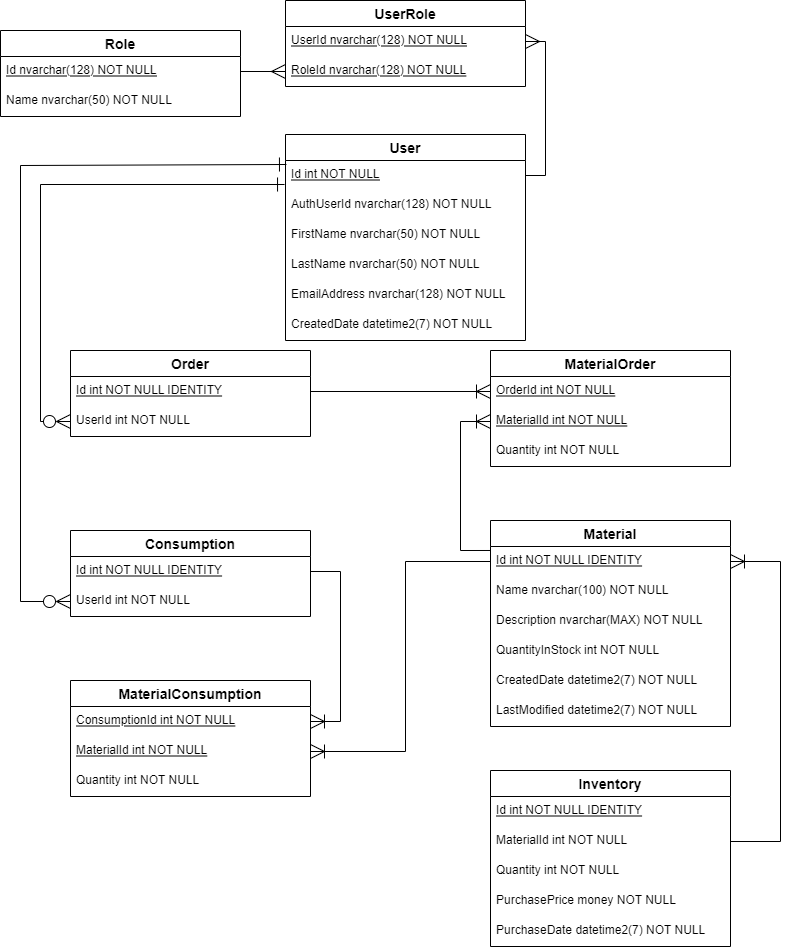

The diagram above was exported from draw.io. Its source (the exported page's mxGraphModel, read from the mxfile embedded in the PNG):
<mxGraphModel dx="1102" dy="865" grid="1" gridSize="10" guides="1" tooltips="1" connect="1" arrows="1" fold="1" page="1" pageScale="1" pageWidth="827" pageHeight="1169" math="0" shadow="0" extFonts="Permanent Marker^https://fonts.googleapis.com/css?family=Permanent+Marker">
  <root>
    <mxCell id="0" />
    <mxCell id="1" parent="0" />
    <mxCell id="kBDeAQ2oc8QEoR5hL12b-32" value="User" style="swimlane;fontStyle=1;childLayout=stackLayout;horizontal=1;startSize=26;horizontalStack=0;resizeParent=1;resizeParentMax=0;resizeLast=0;collapsible=1;marginBottom=0;align=center;fontSize=14;" parent="1" vertex="1">
      <mxGeometry x="305" y="204" width="240" height="206" as="geometry" />
    </mxCell>
    <mxCell id="kBDeAQ2oc8QEoR5hL12b-33" value="Id int NOT NULL" style="text;strokeColor=none;fillColor=none;spacingLeft=4;spacingRight=4;overflow=hidden;rotatable=0;points=[[0,0.5],[1,0.5]];portConstraint=eastwest;fontSize=12;fontStyle=4" parent="kBDeAQ2oc8QEoR5hL12b-32" vertex="1">
      <mxGeometry y="26" width="240" height="30" as="geometry" />
    </mxCell>
    <mxCell id="uFEEeuUeAV_uHMcNJ2y1-2" value="AuthUserId nvarchar(128) NOT NULL" style="text;strokeColor=none;fillColor=none;spacingLeft=4;spacingRight=4;overflow=hidden;rotatable=0;points=[[0,0.5],[1,0.5]];portConstraint=eastwest;fontSize=12;" vertex="1" parent="kBDeAQ2oc8QEoR5hL12b-32">
      <mxGeometry y="56" width="240" height="30" as="geometry" />
    </mxCell>
    <mxCell id="kBDeAQ2oc8QEoR5hL12b-34" value="FirstName nvarchar(50) NOT NULL" style="text;strokeColor=none;fillColor=none;spacingLeft=4;spacingRight=4;overflow=hidden;rotatable=0;points=[[0,0.5],[1,0.5]];portConstraint=eastwest;fontSize=12;" parent="kBDeAQ2oc8QEoR5hL12b-32" vertex="1">
      <mxGeometry y="86" width="240" height="30" as="geometry" />
    </mxCell>
    <mxCell id="kBDeAQ2oc8QEoR5hL12b-35" value="LastName nvarchar(50) NOT NULL" style="text;strokeColor=none;fillColor=none;spacingLeft=4;spacingRight=4;overflow=hidden;rotatable=0;points=[[0,0.5],[1,0.5]];portConstraint=eastwest;fontSize=12;" parent="kBDeAQ2oc8QEoR5hL12b-32" vertex="1">
      <mxGeometry y="116" width="240" height="30" as="geometry" />
    </mxCell>
    <mxCell id="kBDeAQ2oc8QEoR5hL12b-36" value="EmailAddress nvarchar(128) NOT NULL" style="text;strokeColor=none;fillColor=none;spacingLeft=4;spacingRight=4;overflow=hidden;rotatable=0;points=[[0,0.5],[1,0.5]];portConstraint=eastwest;fontSize=12;" parent="kBDeAQ2oc8QEoR5hL12b-32" vertex="1">
      <mxGeometry y="146" width="240" height="30" as="geometry" />
    </mxCell>
    <mxCell id="kBDeAQ2oc8QEoR5hL12b-37" value="CreatedDate datetime2(7) NOT NULL" style="text;strokeColor=none;fillColor=none;spacingLeft=4;spacingRight=4;overflow=hidden;rotatable=0;points=[[0,0.5],[1,0.5]];portConstraint=eastwest;fontSize=12;" parent="kBDeAQ2oc8QEoR5hL12b-32" vertex="1">
      <mxGeometry y="176" width="240" height="30" as="geometry" />
    </mxCell>
    <mxCell id="kBDeAQ2oc8QEoR5hL12b-38" value="Material" style="swimlane;fontStyle=1;childLayout=stackLayout;horizontal=1;startSize=26;horizontalStack=0;resizeParent=1;resizeParentMax=0;resizeLast=0;collapsible=1;marginBottom=0;align=center;fontSize=14;" parent="1" vertex="1">
      <mxGeometry x="510" y="590" width="240" height="206" as="geometry" />
    </mxCell>
    <mxCell id="kBDeAQ2oc8QEoR5hL12b-39" value="Id int NOT NULL IDENTITY" style="text;strokeColor=none;fillColor=none;spacingLeft=4;spacingRight=4;overflow=hidden;rotatable=0;points=[[0,0.5],[1,0.5]];portConstraint=eastwest;fontSize=12;fontStyle=4" parent="kBDeAQ2oc8QEoR5hL12b-38" vertex="1">
      <mxGeometry y="26" width="240" height="30" as="geometry" />
    </mxCell>
    <mxCell id="kBDeAQ2oc8QEoR5hL12b-40" value="Name nvarchar(100) NOT NULL" style="text;strokeColor=none;fillColor=none;spacingLeft=4;spacingRight=4;overflow=hidden;rotatable=0;points=[[0,0.5],[1,0.5]];portConstraint=eastwest;fontSize=12;" parent="kBDeAQ2oc8QEoR5hL12b-38" vertex="1">
      <mxGeometry y="56" width="240" height="30" as="geometry" />
    </mxCell>
    <mxCell id="kBDeAQ2oc8QEoR5hL12b-41" value="Description nvarchar(MAX) NOT NULL" style="text;strokeColor=none;fillColor=none;spacingLeft=4;spacingRight=4;overflow=hidden;rotatable=0;points=[[0,0.5],[1,0.5]];portConstraint=eastwest;fontSize=12;" parent="kBDeAQ2oc8QEoR5hL12b-38" vertex="1">
      <mxGeometry y="86" width="240" height="30" as="geometry" />
    </mxCell>
    <mxCell id="kBDeAQ2oc8QEoR5hL12b-84" value="QuantityInStock int NOT NULL" style="text;strokeColor=none;fillColor=none;spacingLeft=4;spacingRight=4;overflow=hidden;rotatable=0;points=[[0,0.5],[1,0.5]];portConstraint=eastwest;fontSize=12;fontStyle=0" parent="kBDeAQ2oc8QEoR5hL12b-38" vertex="1">
      <mxGeometry y="116" width="240" height="30" as="geometry" />
    </mxCell>
    <mxCell id="kBDeAQ2oc8QEoR5hL12b-42" value="CreatedDate datetime2(7) NOT NULL" style="text;strokeColor=none;fillColor=none;spacingLeft=4;spacingRight=4;overflow=hidden;rotatable=0;points=[[0,0.5],[1,0.5]];portConstraint=eastwest;fontSize=12;" parent="kBDeAQ2oc8QEoR5hL12b-38" vertex="1">
      <mxGeometry y="146" width="240" height="30" as="geometry" />
    </mxCell>
    <mxCell id="kBDeAQ2oc8QEoR5hL12b-43" value="LastModified datetime2(7) NOT NULL" style="text;strokeColor=none;fillColor=none;spacingLeft=4;spacingRight=4;overflow=hidden;rotatable=0;points=[[0,0.5],[1,0.5]];portConstraint=eastwest;fontSize=12;" parent="kBDeAQ2oc8QEoR5hL12b-38" vertex="1">
      <mxGeometry y="176" width="240" height="30" as="geometry" />
    </mxCell>
    <mxCell id="kBDeAQ2oc8QEoR5hL12b-44" value="Inventory" style="swimlane;fontStyle=1;childLayout=stackLayout;horizontal=1;startSize=26;horizontalStack=0;resizeParent=1;resizeParentMax=0;resizeLast=0;collapsible=1;marginBottom=0;align=center;fontSize=14;" parent="1" vertex="1">
      <mxGeometry x="510" y="840" width="240" height="176" as="geometry" />
    </mxCell>
    <mxCell id="kBDeAQ2oc8QEoR5hL12b-45" value="Id int NOT NULL IDENTITY" style="text;strokeColor=none;fillColor=none;spacingLeft=4;spacingRight=4;overflow=hidden;rotatable=0;points=[[0,0.5],[1,0.5]];portConstraint=eastwest;fontSize=12;fontStyle=4" parent="kBDeAQ2oc8QEoR5hL12b-44" vertex="1">
      <mxGeometry y="26" width="240" height="30" as="geometry" />
    </mxCell>
    <mxCell id="kBDeAQ2oc8QEoR5hL12b-46" value="MaterialId int NOT NULL" style="text;strokeColor=none;fillColor=none;spacingLeft=4;spacingRight=4;overflow=hidden;rotatable=0;points=[[0,0.5],[1,0.5]];portConstraint=eastwest;fontSize=12;" parent="kBDeAQ2oc8QEoR5hL12b-44" vertex="1">
      <mxGeometry y="56" width="240" height="30" as="geometry" />
    </mxCell>
    <mxCell id="kBDeAQ2oc8QEoR5hL12b-47" value="Quantity int NOT NULL" style="text;strokeColor=none;fillColor=none;spacingLeft=4;spacingRight=4;overflow=hidden;rotatable=0;points=[[0,0.5],[1,0.5]];portConstraint=eastwest;fontSize=12;" parent="kBDeAQ2oc8QEoR5hL12b-44" vertex="1">
      <mxGeometry y="86" width="240" height="30" as="geometry" />
    </mxCell>
    <mxCell id="kBDeAQ2oc8QEoR5hL12b-48" value="PurchasePrice money NOT NULL" style="text;strokeColor=none;fillColor=none;spacingLeft=4;spacingRight=4;overflow=hidden;rotatable=0;points=[[0,0.5],[1,0.5]];portConstraint=eastwest;fontSize=12;" parent="kBDeAQ2oc8QEoR5hL12b-44" vertex="1">
      <mxGeometry y="116" width="240" height="30" as="geometry" />
    </mxCell>
    <mxCell id="kBDeAQ2oc8QEoR5hL12b-49" value="PurchaseDate datetime2(7) NOT NULL" style="text;strokeColor=none;fillColor=none;spacingLeft=4;spacingRight=4;overflow=hidden;rotatable=0;points=[[0,0.5],[1,0.5]];portConstraint=eastwest;fontSize=12;" parent="kBDeAQ2oc8QEoR5hL12b-44" vertex="1">
      <mxGeometry y="146" width="240" height="30" as="geometry" />
    </mxCell>
    <mxCell id="kBDeAQ2oc8QEoR5hL12b-58" value="Role" style="swimlane;fontStyle=1;childLayout=stackLayout;horizontal=1;startSize=26;horizontalStack=0;resizeParent=1;resizeParentMax=0;resizeLast=0;collapsible=1;marginBottom=0;align=center;fontSize=14;" parent="1" vertex="1">
      <mxGeometry x="20" y="100" width="240" height="86" as="geometry" />
    </mxCell>
    <mxCell id="kBDeAQ2oc8QEoR5hL12b-59" value="Id nvarchar(128) NOT NULL" style="text;strokeColor=none;fillColor=none;spacingLeft=4;spacingRight=4;overflow=hidden;rotatable=0;points=[[0,0.5],[1,0.5]];portConstraint=eastwest;fontSize=12;fontStyle=4" parent="kBDeAQ2oc8QEoR5hL12b-58" vertex="1">
      <mxGeometry y="26" width="240" height="30" as="geometry" />
    </mxCell>
    <mxCell id="kBDeAQ2oc8QEoR5hL12b-62" value="Name nvarchar(50) NOT NULL" style="text;strokeColor=none;fillColor=none;spacingLeft=4;spacingRight=4;overflow=hidden;rotatable=0;points=[[0,0.5],[1,0.5]];portConstraint=eastwest;fontSize=12;" parent="kBDeAQ2oc8QEoR5hL12b-58" vertex="1">
      <mxGeometry y="56" width="240" height="30" as="geometry" />
    </mxCell>
    <mxCell id="kBDeAQ2oc8QEoR5hL12b-64" value="UserRole" style="swimlane;fontStyle=1;childLayout=stackLayout;horizontal=1;startSize=26;horizontalStack=0;resizeParent=1;resizeParentMax=0;resizeLast=0;collapsible=1;marginBottom=0;align=center;fontSize=14;" parent="1" vertex="1">
      <mxGeometry x="305" y="70" width="240" height="86" as="geometry" />
    </mxCell>
    <mxCell id="kBDeAQ2oc8QEoR5hL12b-65" value="UserId nvarchar(128) NOT NULL" style="text;strokeColor=none;fillColor=none;spacingLeft=4;spacingRight=4;overflow=hidden;rotatable=0;points=[[0,0.5],[1,0.5]];portConstraint=eastwest;fontSize=12;fontStyle=4" parent="kBDeAQ2oc8QEoR5hL12b-64" vertex="1">
      <mxGeometry y="26" width="240" height="30" as="geometry" />
    </mxCell>
    <mxCell id="kBDeAQ2oc8QEoR5hL12b-70" value="RoleId nvarchar(128) NOT NULL" style="text;strokeColor=none;fillColor=none;spacingLeft=4;spacingRight=4;overflow=hidden;rotatable=0;points=[[0,0.5],[1,0.5]];portConstraint=eastwest;fontSize=12;fontStyle=4" parent="kBDeAQ2oc8QEoR5hL12b-64" vertex="1">
      <mxGeometry y="56" width="240" height="30" as="geometry" />
    </mxCell>
    <mxCell id="kBDeAQ2oc8QEoR5hL12b-72" value="Order" style="swimlane;fontStyle=1;childLayout=stackLayout;horizontal=1;startSize=26;horizontalStack=0;resizeParent=1;resizeParentMax=0;resizeLast=0;collapsible=1;marginBottom=0;align=center;fontSize=14;" parent="1" vertex="1">
      <mxGeometry x="90" y="420" width="240" height="86" as="geometry" />
    </mxCell>
    <mxCell id="kBDeAQ2oc8QEoR5hL12b-73" value="Id int NOT NULL IDENTITY" style="text;strokeColor=none;fillColor=none;spacingLeft=4;spacingRight=4;overflow=hidden;rotatable=0;points=[[0,0.5],[1,0.5]];portConstraint=eastwest;fontSize=12;fontStyle=4" parent="kBDeAQ2oc8QEoR5hL12b-72" vertex="1">
      <mxGeometry y="26" width="240" height="30" as="geometry" />
    </mxCell>
    <mxCell id="kBDeAQ2oc8QEoR5hL12b-77" value="UserId int NOT NULL" style="text;strokeColor=none;fillColor=none;spacingLeft=4;spacingRight=4;overflow=hidden;rotatable=0;points=[[0,0.5],[1,0.5]];portConstraint=eastwest;fontSize=12;" parent="kBDeAQ2oc8QEoR5hL12b-72" vertex="1">
      <mxGeometry y="56" width="240" height="30" as="geometry" />
    </mxCell>
    <mxCell id="kBDeAQ2oc8QEoR5hL12b-78" value="MaterialOrder" style="swimlane;fontStyle=1;childLayout=stackLayout;horizontal=1;startSize=26;horizontalStack=0;resizeParent=1;resizeParentMax=0;resizeLast=0;collapsible=1;marginBottom=0;align=center;fontSize=14;" parent="1" vertex="1">
      <mxGeometry x="510" y="420" width="240" height="116" as="geometry" />
    </mxCell>
    <mxCell id="kBDeAQ2oc8QEoR5hL12b-79" value="OrderId int NOT NULL" style="text;strokeColor=none;fillColor=none;spacingLeft=4;spacingRight=4;overflow=hidden;rotatable=0;points=[[0,0.5],[1,0.5]];portConstraint=eastwest;fontSize=12;fontStyle=4" parent="kBDeAQ2oc8QEoR5hL12b-78" vertex="1">
      <mxGeometry y="26" width="240" height="30" as="geometry" />
    </mxCell>
    <mxCell id="kBDeAQ2oc8QEoR5hL12b-81" value="MaterialId int NOT NULL" style="text;strokeColor=none;fillColor=none;spacingLeft=4;spacingRight=4;overflow=hidden;rotatable=0;points=[[0,0.5],[1,0.5]];portConstraint=eastwest;fontSize=12;fontStyle=4" parent="kBDeAQ2oc8QEoR5hL12b-78" vertex="1">
      <mxGeometry y="56" width="240" height="30" as="geometry" />
    </mxCell>
    <mxCell id="kBDeAQ2oc8QEoR5hL12b-82" value="Quantity int NOT NULL" style="text;strokeColor=none;fillColor=none;spacingLeft=4;spacingRight=4;overflow=hidden;rotatable=0;points=[[0,0.5],[1,0.5]];portConstraint=eastwest;fontSize=12;fontStyle=0" parent="kBDeAQ2oc8QEoR5hL12b-78" vertex="1">
      <mxGeometry y="86" width="240" height="30" as="geometry" />
    </mxCell>
    <mxCell id="kBDeAQ2oc8QEoR5hL12b-85" style="edgeStyle=orthogonalEdgeStyle;rounded=0;orthogonalLoop=1;jettySize=auto;html=1;exitX=1;exitY=0.5;exitDx=0;exitDy=0;entryX=0;entryY=0.5;entryDx=0;entryDy=0;endArrow=ERmany;endFill=0;endSize=12;" parent="1" source="kBDeAQ2oc8QEoR5hL12b-59" target="kBDeAQ2oc8QEoR5hL12b-70" edge="1">
      <mxGeometry relative="1" as="geometry" />
    </mxCell>
    <mxCell id="kBDeAQ2oc8QEoR5hL12b-86" style="edgeStyle=orthogonalEdgeStyle;rounded=0;orthogonalLoop=1;jettySize=auto;html=1;exitX=1;exitY=0.5;exitDx=0;exitDy=0;entryX=1;entryY=0.5;entryDx=0;entryDy=0;endArrow=ERmany;endFill=0;endSize=12;" parent="1" source="kBDeAQ2oc8QEoR5hL12b-33" target="kBDeAQ2oc8QEoR5hL12b-65" edge="1">
      <mxGeometry relative="1" as="geometry" />
    </mxCell>
    <mxCell id="kBDeAQ2oc8QEoR5hL12b-87" style="edgeStyle=orthogonalEdgeStyle;rounded=0;orthogonalLoop=1;jettySize=auto;html=1;exitX=0;exitY=0.5;exitDx=0;exitDy=0;entryX=-0.004;entryY=0.8;entryDx=0;entryDy=0;endArrow=ERone;endFill=0;endSize=12;entryPerimeter=0;startArrow=ERzeroToMany;startFill=0;startSize=12;" parent="1" source="kBDeAQ2oc8QEoR5hL12b-77" target="kBDeAQ2oc8QEoR5hL12b-33" edge="1">
      <mxGeometry relative="1" as="geometry" />
    </mxCell>
    <mxCell id="kBDeAQ2oc8QEoR5hL12b-88" style="edgeStyle=orthogonalEdgeStyle;rounded=0;orthogonalLoop=1;jettySize=auto;html=1;exitX=1;exitY=0.5;exitDx=0;exitDy=0;entryX=0;entryY=0.5;entryDx=0;entryDy=0;endArrow=ERoneToMany;endFill=0;endSize=12;" parent="1" source="kBDeAQ2oc8QEoR5hL12b-73" target="kBDeAQ2oc8QEoR5hL12b-79" edge="1">
      <mxGeometry relative="1" as="geometry" />
    </mxCell>
    <mxCell id="kBDeAQ2oc8QEoR5hL12b-89" style="edgeStyle=orthogonalEdgeStyle;rounded=0;orthogonalLoop=1;jettySize=auto;html=1;exitX=0;exitY=0.5;exitDx=0;exitDy=0;entryX=0;entryY=0.133;entryDx=0;entryDy=0;endArrow=none;endFill=0;entryPerimeter=0;startArrow=ERoneToMany;startFill=0;startSize=12;" parent="1" source="kBDeAQ2oc8QEoR5hL12b-81" target="kBDeAQ2oc8QEoR5hL12b-39" edge="1">
      <mxGeometry relative="1" as="geometry" />
    </mxCell>
    <mxCell id="kBDeAQ2oc8QEoR5hL12b-90" style="edgeStyle=orthogonalEdgeStyle;rounded=0;orthogonalLoop=1;jettySize=auto;html=1;exitX=1;exitY=0.5;exitDx=0;exitDy=0;entryX=1;entryY=0.5;entryDx=0;entryDy=0;endArrow=none;endFill=0;startArrow=ERoneToMany;startFill=0;startSize=12;" parent="1" source="kBDeAQ2oc8QEoR5hL12b-39" target="kBDeAQ2oc8QEoR5hL12b-46" edge="1">
      <mxGeometry relative="1" as="geometry">
        <Array as="points">
          <mxPoint x="800" y="631" />
          <mxPoint x="800" y="911" />
        </Array>
      </mxGeometry>
    </mxCell>
    <mxCell id="kBDeAQ2oc8QEoR5hL12b-91" value="Consumption" style="swimlane;fontStyle=1;childLayout=stackLayout;horizontal=1;startSize=26;horizontalStack=0;resizeParent=1;resizeParentMax=0;resizeLast=0;collapsible=1;marginBottom=0;align=center;fontSize=14;" parent="1" vertex="1">
      <mxGeometry x="90" y="600" width="240" height="86" as="geometry" />
    </mxCell>
    <mxCell id="kBDeAQ2oc8QEoR5hL12b-92" value="Id int NOT NULL IDENTITY" style="text;strokeColor=none;fillColor=none;spacingLeft=4;spacingRight=4;overflow=hidden;rotatable=0;points=[[0,0.5],[1,0.5]];portConstraint=eastwest;fontSize=12;fontStyle=4" parent="kBDeAQ2oc8QEoR5hL12b-91" vertex="1">
      <mxGeometry y="26" width="240" height="30" as="geometry" />
    </mxCell>
    <mxCell id="kBDeAQ2oc8QEoR5hL12b-97" value="UserId int NOT NULL" style="text;strokeColor=none;fillColor=none;spacingLeft=4;spacingRight=4;overflow=hidden;rotatable=0;points=[[0,0.5],[1,0.5]];portConstraint=eastwest;fontSize=12;" parent="kBDeAQ2oc8QEoR5hL12b-91" vertex="1">
      <mxGeometry y="56" width="240" height="30" as="geometry" />
    </mxCell>
    <mxCell id="kBDeAQ2oc8QEoR5hL12b-101" value="MaterialConsumption" style="swimlane;fontStyle=1;childLayout=stackLayout;horizontal=1;startSize=26;horizontalStack=0;resizeParent=1;resizeParentMax=0;resizeLast=0;collapsible=1;marginBottom=0;align=center;fontSize=14;" parent="1" vertex="1">
      <mxGeometry x="90" y="750" width="240" height="116" as="geometry" />
    </mxCell>
    <mxCell id="kBDeAQ2oc8QEoR5hL12b-102" value="ConsumptionId int NOT NULL" style="text;strokeColor=none;fillColor=none;spacingLeft=4;spacingRight=4;overflow=hidden;rotatable=0;points=[[0,0.5],[1,0.5]];portConstraint=eastwest;fontSize=12;fontStyle=4" parent="kBDeAQ2oc8QEoR5hL12b-101" vertex="1">
      <mxGeometry y="26" width="240" height="30" as="geometry" />
    </mxCell>
    <mxCell id="kBDeAQ2oc8QEoR5hL12b-103" value="MaterialId int NOT NULL" style="text;strokeColor=none;fillColor=none;spacingLeft=4;spacingRight=4;overflow=hidden;rotatable=0;points=[[0,0.5],[1,0.5]];portConstraint=eastwest;fontSize=12;fontStyle=4" parent="kBDeAQ2oc8QEoR5hL12b-101" vertex="1">
      <mxGeometry y="56" width="240" height="30" as="geometry" />
    </mxCell>
    <mxCell id="kBDeAQ2oc8QEoR5hL12b-104" value="Quantity int NOT NULL" style="text;strokeColor=none;fillColor=none;spacingLeft=4;spacingRight=4;overflow=hidden;rotatable=0;points=[[0,0.5],[1,0.5]];portConstraint=eastwest;fontSize=12;fontStyle=0" parent="kBDeAQ2oc8QEoR5hL12b-101" vertex="1">
      <mxGeometry y="86" width="240" height="30" as="geometry" />
    </mxCell>
    <mxCell id="kBDeAQ2oc8QEoR5hL12b-106" style="edgeStyle=orthogonalEdgeStyle;rounded=0;orthogonalLoop=1;jettySize=auto;html=1;exitX=0;exitY=0.5;exitDx=0;exitDy=0;endArrow=ERone;endFill=0;startArrow=ERzeroToMany;startFill=0;endSize=12;startSize=12;entryX=0.004;entryY=0.133;entryDx=0;entryDy=0;entryPerimeter=0;" parent="1" source="kBDeAQ2oc8QEoR5hL12b-97" target="kBDeAQ2oc8QEoR5hL12b-33" edge="1">
      <mxGeometry relative="1" as="geometry">
        <mxPoint x="300" y="235" as="targetPoint" />
        <Array as="points">
          <mxPoint x="40" y="671" />
          <mxPoint x="40" y="235" />
        </Array>
      </mxGeometry>
    </mxCell>
    <mxCell id="kBDeAQ2oc8QEoR5hL12b-107" style="edgeStyle=orthogonalEdgeStyle;rounded=0;orthogonalLoop=1;jettySize=auto;html=1;exitX=0;exitY=0.5;exitDx=0;exitDy=0;entryX=1;entryY=0.5;entryDx=0;entryDy=0;endArrow=ERoneToMany;endFill=0;startArrow=none;startFill=0;endSize=12;" parent="1" source="kBDeAQ2oc8QEoR5hL12b-39" target="kBDeAQ2oc8QEoR5hL12b-103" edge="1">
      <mxGeometry relative="1" as="geometry" />
    </mxCell>
    <mxCell id="kBDeAQ2oc8QEoR5hL12b-108" style="edgeStyle=orthogonalEdgeStyle;rounded=0;orthogonalLoop=1;jettySize=auto;html=1;exitX=1;exitY=0.5;exitDx=0;exitDy=0;entryX=1;entryY=0.5;entryDx=0;entryDy=0;endArrow=none;endFill=0;startArrow=ERoneToMany;startFill=0;startSize=12;" parent="1" source="kBDeAQ2oc8QEoR5hL12b-102" target="kBDeAQ2oc8QEoR5hL12b-92" edge="1">
      <mxGeometry relative="1" as="geometry" />
    </mxCell>
  </root>
</mxGraphModel>